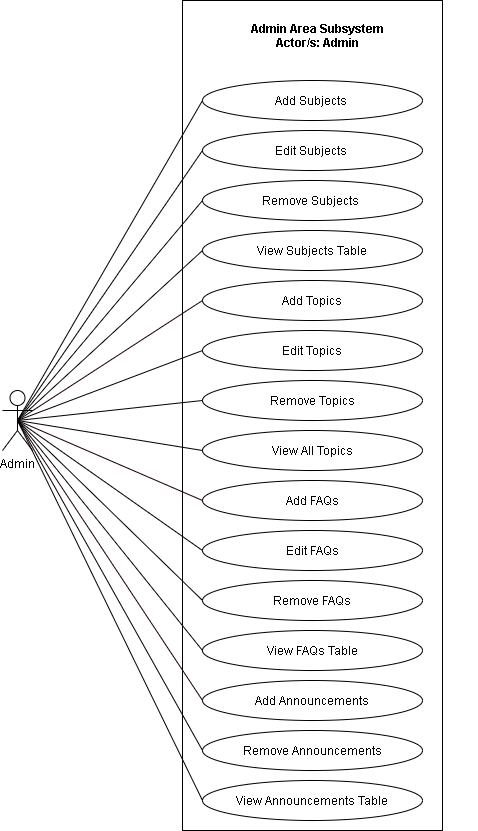

The diagram above was exported from draw.io. Its source (the exported page's mxGraphModel, read from the mxfile embedded in the PNG):
<mxGraphModel dx="942" dy="642" grid="1" gridSize="10" guides="1" tooltips="1" connect="1" arrows="1" fold="1" page="1" pageScale="1" pageWidth="850" pageHeight="1100" math="0" shadow="0">
  <root>
    <mxCell id="vyBYCnzicGqXQxwXc9oP-0" />
    <mxCell id="vyBYCnzicGqXQxwXc9oP-1" parent="vyBYCnzicGqXQxwXc9oP-0" />
    <mxCell id="XQYQEsLmipAfZMurzvss-0" value="" style="html=1;fillColor=none;" parent="vyBYCnzicGqXQxwXc9oP-1" vertex="1">
      <mxGeometry x="340" y="160" width="260" height="830" as="geometry" />
    </mxCell>
    <mxCell id="XQYQEsLmipAfZMurzvss-3" style="edgeStyle=none;rounded=0;jumpStyle=arc;jumpSize=14;orthogonalLoop=1;jettySize=auto;html=1;exitX=0.5;exitY=0.5;exitDx=0;exitDy=0;exitPerimeter=0;entryX=0;entryY=0.5;entryDx=0;entryDy=0;startArrow=none;startFill=0;endArrow=none;endFill=0;startSize=11;endSize=11;" parent="vyBYCnzicGqXQxwXc9oP-1" source="XQYQEsLmipAfZMurzvss-4" target="XQYQEsLmipAfZMurzvss-11" edge="1">
      <mxGeometry relative="1" as="geometry">
        <mxPoint x="370" y="330" as="targetPoint" />
      </mxGeometry>
    </mxCell>
    <mxCell id="TpIL3V7MpkiJjtllZ3xe-0" style="rounded=0;orthogonalLoop=1;jettySize=auto;html=1;exitX=0.5;exitY=0.5;exitDx=0;exitDy=0;exitPerimeter=0;entryX=0;entryY=0.5;entryDx=0;entryDy=0;endArrow=none;endFill=0;strokeColor=#190000;" parent="vyBYCnzicGqXQxwXc9oP-1" source="XQYQEsLmipAfZMurzvss-4" target="JF4BA2GLatpLN4KYkihc-10" edge="1">
      <mxGeometry relative="1" as="geometry" />
    </mxCell>
    <mxCell id="TpIL3V7MpkiJjtllZ3xe-1" style="edgeStyle=none;rounded=0;orthogonalLoop=1;jettySize=auto;html=1;exitX=0.5;exitY=0.5;exitDx=0;exitDy=0;exitPerimeter=0;entryX=0;entryY=0.5;entryDx=0;entryDy=0;endArrow=none;endFill=0;strokeColor=#190000;" parent="vyBYCnzicGqXQxwXc9oP-1" source="XQYQEsLmipAfZMurzvss-4" target="JF4BA2GLatpLN4KYkihc-12" edge="1">
      <mxGeometry relative="1" as="geometry" />
    </mxCell>
    <mxCell id="OGBJ3GfjaWuGB_ZE3_nL-3" style="edgeStyle=none;rounded=0;orthogonalLoop=1;jettySize=auto;html=1;exitX=0.5;exitY=0.5;exitDx=0;exitDy=0;exitPerimeter=0;entryX=0;entryY=0.5;entryDx=0;entryDy=0;endArrow=none;endFill=0;strokeColor=#190000;" parent="vyBYCnzicGqXQxwXc9oP-1" source="XQYQEsLmipAfZMurzvss-4" target="OGBJ3GfjaWuGB_ZE3_nL-0" edge="1">
      <mxGeometry relative="1" as="geometry" />
    </mxCell>
    <mxCell id="zh1CYE5o0SRWUobrKUje-11" style="rounded=0;orthogonalLoop=1;jettySize=auto;html=1;exitX=0.5;exitY=0.5;exitDx=0;exitDy=0;exitPerimeter=0;entryX=0;entryY=0.5;entryDx=0;entryDy=0;endArrow=none;endFill=0;" parent="vyBYCnzicGqXQxwXc9oP-1" source="XQYQEsLmipAfZMurzvss-4" target="zh1CYE5o0SRWUobrKUje-0" edge="1">
      <mxGeometry relative="1" as="geometry" />
    </mxCell>
    <mxCell id="zh1CYE5o0SRWUobrKUje-12" style="edgeStyle=none;rounded=0;orthogonalLoop=1;jettySize=auto;html=1;exitX=0.5;exitY=0.5;exitDx=0;exitDy=0;exitPerimeter=0;entryX=0;entryY=0.5;entryDx=0;entryDy=0;endArrow=none;endFill=0;" parent="vyBYCnzicGqXQxwXc9oP-1" source="XQYQEsLmipAfZMurzvss-4" target="zh1CYE5o0SRWUobrKUje-1" edge="1">
      <mxGeometry relative="1" as="geometry" />
    </mxCell>
    <mxCell id="zh1CYE5o0SRWUobrKUje-13" style="edgeStyle=none;rounded=0;orthogonalLoop=1;jettySize=auto;html=1;exitX=0.5;exitY=0.5;exitDx=0;exitDy=0;exitPerimeter=0;entryX=0;entryY=0.5;entryDx=0;entryDy=0;endArrow=none;endFill=0;" parent="vyBYCnzicGqXQxwXc9oP-1" source="XQYQEsLmipAfZMurzvss-4" target="zh1CYE5o0SRWUobrKUje-2" edge="1">
      <mxGeometry relative="1" as="geometry" />
    </mxCell>
    <mxCell id="zh1CYE5o0SRWUobrKUje-14" style="edgeStyle=none;rounded=0;orthogonalLoop=1;jettySize=auto;html=1;exitX=0.5;exitY=0.5;exitDx=0;exitDy=0;exitPerimeter=0;entryX=0;entryY=0.5;entryDx=0;entryDy=0;endArrow=none;endFill=0;" parent="vyBYCnzicGqXQxwXc9oP-1" source="XQYQEsLmipAfZMurzvss-4" target="zh1CYE5o0SRWUobrKUje-3" edge="1">
      <mxGeometry relative="1" as="geometry" />
    </mxCell>
    <mxCell id="zh1CYE5o0SRWUobrKUje-15" style="edgeStyle=none;rounded=0;orthogonalLoop=1;jettySize=auto;html=1;exitX=0.5;exitY=0.5;exitDx=0;exitDy=0;exitPerimeter=0;entryX=0;entryY=0.5;entryDx=0;entryDy=0;endArrow=none;endFill=0;" parent="vyBYCnzicGqXQxwXc9oP-1" source="XQYQEsLmipAfZMurzvss-4" target="zh1CYE5o0SRWUobrKUje-4" edge="1">
      <mxGeometry relative="1" as="geometry" />
    </mxCell>
    <mxCell id="zh1CYE5o0SRWUobrKUje-16" style="edgeStyle=none;rounded=0;orthogonalLoop=1;jettySize=auto;html=1;exitX=0.5;exitY=0.5;exitDx=0;exitDy=0;exitPerimeter=0;entryX=0;entryY=0.5;entryDx=0;entryDy=0;endArrow=none;endFill=0;" parent="vyBYCnzicGqXQxwXc9oP-1" source="XQYQEsLmipAfZMurzvss-4" target="zh1CYE5o0SRWUobrKUje-5" edge="1">
      <mxGeometry relative="1" as="geometry" />
    </mxCell>
    <mxCell id="zh1CYE5o0SRWUobrKUje-17" style="edgeStyle=none;rounded=0;orthogonalLoop=1;jettySize=auto;html=1;exitX=0.5;exitY=0.5;exitDx=0;exitDy=0;exitPerimeter=0;entryX=0;entryY=0.5;entryDx=0;entryDy=0;endArrow=none;endFill=0;" parent="vyBYCnzicGqXQxwXc9oP-1" source="XQYQEsLmipAfZMurzvss-4" target="zh1CYE5o0SRWUobrKUje-6" edge="1">
      <mxGeometry relative="1" as="geometry" />
    </mxCell>
    <mxCell id="zh1CYE5o0SRWUobrKUje-18" style="edgeStyle=none;rounded=0;orthogonalLoop=1;jettySize=auto;html=1;exitX=0.5;exitY=0.5;exitDx=0;exitDy=0;exitPerimeter=0;entryX=0;entryY=0.5;entryDx=0;entryDy=0;endArrow=none;endFill=0;" parent="vyBYCnzicGqXQxwXc9oP-1" source="XQYQEsLmipAfZMurzvss-4" target="zh1CYE5o0SRWUobrKUje-7" edge="1">
      <mxGeometry relative="1" as="geometry" />
    </mxCell>
    <mxCell id="zh1CYE5o0SRWUobrKUje-19" style="edgeStyle=none;rounded=0;orthogonalLoop=1;jettySize=auto;html=1;exitX=0.5;exitY=0.5;exitDx=0;exitDy=0;exitPerimeter=0;entryX=0;entryY=0.5;entryDx=0;entryDy=0;endArrow=none;endFill=0;" parent="vyBYCnzicGqXQxwXc9oP-1" source="XQYQEsLmipAfZMurzvss-4" target="zh1CYE5o0SRWUobrKUje-8" edge="1">
      <mxGeometry relative="1" as="geometry" />
    </mxCell>
    <mxCell id="rBpcmbFsH6hUVlgMxKR7-0" style="edgeStyle=none;rounded=0;orthogonalLoop=1;jettySize=auto;html=1;exitX=0.5;exitY=0.5;exitDx=0;exitDy=0;exitPerimeter=0;entryX=0;entryY=0.5;entryDx=0;entryDy=0;endArrow=none;endFill=0;" parent="vyBYCnzicGqXQxwXc9oP-1" source="XQYQEsLmipAfZMurzvss-4" target="zh1CYE5o0SRWUobrKUje-9" edge="1">
      <mxGeometry relative="1" as="geometry" />
    </mxCell>
    <mxCell id="NXbLo8N6t-0abTqySkBD-1" style="edgeStyle=none;rounded=0;orthogonalLoop=1;jettySize=auto;html=1;exitX=0.5;exitY=0.5;exitDx=0;exitDy=0;exitPerimeter=0;entryX=0;entryY=0.5;entryDx=0;entryDy=0;endArrow=none;endFill=0;endSize=8;" parent="vyBYCnzicGqXQxwXc9oP-1" source="XQYQEsLmipAfZMurzvss-4" target="NXbLo8N6t-0abTqySkBD-0" edge="1">
      <mxGeometry relative="1" as="geometry" />
    </mxCell>
    <mxCell id="XQYQEsLmipAfZMurzvss-4" value="Admin" style="shape=umlActor;verticalLabelPosition=bottom;verticalAlign=top;html=1;fillColor=none;" parent="vyBYCnzicGqXQxwXc9oP-1" vertex="1">
      <mxGeometry x="160" y="550" width="30" height="60" as="geometry" />
    </mxCell>
    <mxCell id="XQYQEsLmipAfZMurzvss-6" value="Admin Area Subsystem&#10;Actor/s: Admin" style="text;align=center;fontStyle=1;verticalAlign=middle;spacingLeft=3;spacingRight=3;strokeColor=none;rotatable=0;points=[[0,0.5],[1,0.5]];portConstraint=eastwest;fillColor=none;" parent="vyBYCnzicGqXQxwXc9oP-1" vertex="1">
      <mxGeometry x="315" y="180" width="320" height="30" as="geometry" />
    </mxCell>
    <mxCell id="XQYQEsLmipAfZMurzvss-11" value="Add Subjects&amp;nbsp;" style="ellipse;whiteSpace=wrap;html=1;fillColor=none;" parent="vyBYCnzicGqXQxwXc9oP-1" vertex="1">
      <mxGeometry x="360" y="240" width="220" height="40" as="geometry" />
    </mxCell>
    <mxCell id="JF4BA2GLatpLN4KYkihc-10" value="Add FAQs" style="ellipse;whiteSpace=wrap;html=1;fillColor=none;" parent="vyBYCnzicGqXQxwXc9oP-1" vertex="1">
      <mxGeometry x="360" y="640" width="220" height="40" as="geometry" />
    </mxCell>
    <mxCell id="JF4BA2GLatpLN4KYkihc-12" value="Add Announcements" style="ellipse;whiteSpace=wrap;html=1;fillColor=none;" parent="vyBYCnzicGqXQxwXc9oP-1" vertex="1">
      <mxGeometry x="360" y="840" width="220" height="40" as="geometry" />
    </mxCell>
    <mxCell id="OGBJ3GfjaWuGB_ZE3_nL-0" value="Add Topics" style="ellipse;whiteSpace=wrap;html=1;fillColor=none;" parent="vyBYCnzicGqXQxwXc9oP-1" vertex="1">
      <mxGeometry x="360" y="440" width="220" height="40" as="geometry" />
    </mxCell>
    <mxCell id="zh1CYE5o0SRWUobrKUje-0" value="Edit Subjects&amp;nbsp;" style="ellipse;whiteSpace=wrap;html=1;fillColor=none;" parent="vyBYCnzicGqXQxwXc9oP-1" vertex="1">
      <mxGeometry x="360" y="290" width="220" height="40" as="geometry" />
    </mxCell>
    <mxCell id="zh1CYE5o0SRWUobrKUje-1" value="Remove Subjects&amp;nbsp;" style="ellipse;whiteSpace=wrap;html=1;fillColor=none;" parent="vyBYCnzicGqXQxwXc9oP-1" vertex="1">
      <mxGeometry x="360" y="340" width="220" height="40" as="geometry" />
    </mxCell>
    <mxCell id="zh1CYE5o0SRWUobrKUje-2" value="View Subjects Table" style="ellipse;whiteSpace=wrap;html=1;fillColor=none;" parent="vyBYCnzicGqXQxwXc9oP-1" vertex="1">
      <mxGeometry x="360" y="390" width="220" height="40" as="geometry" />
    </mxCell>
    <mxCell id="zh1CYE5o0SRWUobrKUje-3" value="Edit Topics" style="ellipse;whiteSpace=wrap;html=1;fillColor=none;" parent="vyBYCnzicGqXQxwXc9oP-1" vertex="1">
      <mxGeometry x="360" y="490" width="220" height="40" as="geometry" />
    </mxCell>
    <mxCell id="zh1CYE5o0SRWUobrKUje-4" value="Remove Topics" style="ellipse;whiteSpace=wrap;html=1;fillColor=none;" parent="vyBYCnzicGqXQxwXc9oP-1" vertex="1">
      <mxGeometry x="360" y="540" width="220" height="40" as="geometry" />
    </mxCell>
    <mxCell id="zh1CYE5o0SRWUobrKUje-5" value="View All Topics" style="ellipse;whiteSpace=wrap;html=1;fillColor=none;" parent="vyBYCnzicGqXQxwXc9oP-1" vertex="1">
      <mxGeometry x="360" y="590" width="220" height="40" as="geometry" />
    </mxCell>
    <mxCell id="zh1CYE5o0SRWUobrKUje-6" value="Edit FAQs" style="ellipse;whiteSpace=wrap;html=1;fillColor=none;" parent="vyBYCnzicGqXQxwXc9oP-1" vertex="1">
      <mxGeometry x="360" y="690" width="220" height="40" as="geometry" />
    </mxCell>
    <mxCell id="zh1CYE5o0SRWUobrKUje-7" value="Remove FAQs" style="ellipse;whiteSpace=wrap;html=1;fillColor=none;" parent="vyBYCnzicGqXQxwXc9oP-1" vertex="1">
      <mxGeometry x="360" y="740" width="220" height="40" as="geometry" />
    </mxCell>
    <mxCell id="zh1CYE5o0SRWUobrKUje-8" value="View FAQs Table" style="ellipse;whiteSpace=wrap;html=1;fillColor=none;" parent="vyBYCnzicGqXQxwXc9oP-1" vertex="1">
      <mxGeometry x="360" y="790" width="220" height="40" as="geometry" />
    </mxCell>
    <mxCell id="zh1CYE5o0SRWUobrKUje-9" value="Remove Announcements" style="ellipse;whiteSpace=wrap;html=1;fillColor=none;" parent="vyBYCnzicGqXQxwXc9oP-1" vertex="1">
      <mxGeometry x="360" y="890" width="220" height="40" as="geometry" />
    </mxCell>
    <mxCell id="NXbLo8N6t-0abTqySkBD-0" value="View Announcements Table" style="ellipse;whiteSpace=wrap;html=1;fillColor=none;" parent="vyBYCnzicGqXQxwXc9oP-1" vertex="1">
      <mxGeometry x="360" y="940" width="220" height="40" as="geometry" />
    </mxCell>
  </root>
</mxGraphModel>